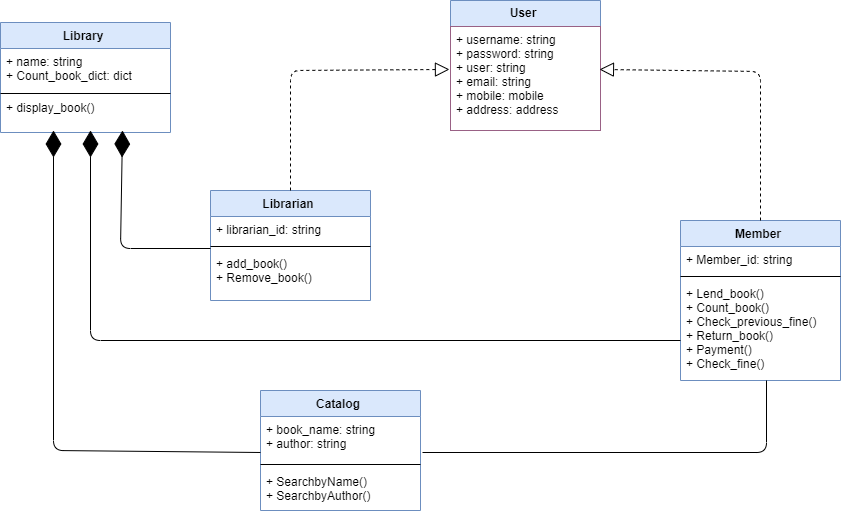

The diagram above was exported from draw.io. Its source (the exported page's mxGraphModel, read from the mxfile embedded in the PNG):
<mxGraphModel dx="3472" dy="1928" grid="1" gridSize="10" guides="1" tooltips="1" connect="1" arrows="1" fold="1" page="1" pageScale="1" pageWidth="1169" pageHeight="827" math="0" shadow="0">
  <root>
    <mxCell id="0" />
    <mxCell id="1" parent="0" />
    <mxCell id="RAve9mfYI5WJfp0h-TDh-1" value="Library" style="swimlane;fontStyle=1;align=center;verticalAlign=top;childLayout=stackLayout;horizontal=1;startSize=26;horizontalStack=0;resizeParent=1;resizeParentMax=0;resizeLast=0;collapsible=1;marginBottom=0;fillColor=#dae8fc;strokeColor=#6c8ebf;" vertex="1" parent="1">
      <mxGeometry x="170" y="162" width="170" height="110" as="geometry" />
    </mxCell>
    <mxCell id="RAve9mfYI5WJfp0h-TDh-2" value="+ name: string&#10;+ Count_book_dict: dict" style="text;strokeColor=none;fillColor=none;align=left;verticalAlign=top;spacingLeft=4;spacingRight=4;overflow=hidden;rotatable=0;points=[[0,0.5],[1,0.5]];portConstraint=eastwest;gradientColor=#ffd966;" vertex="1" parent="RAve9mfYI5WJfp0h-TDh-1">
      <mxGeometry y="26" width="170" height="44" as="geometry" />
    </mxCell>
    <mxCell id="RAve9mfYI5WJfp0h-TDh-3" value="" style="line;strokeWidth=1;fillColor=none;align=left;verticalAlign=middle;spacingTop=-1;spacingLeft=3;spacingRight=3;rotatable=0;labelPosition=right;points=[];portConstraint=eastwest;" vertex="1" parent="RAve9mfYI5WJfp0h-TDh-1">
      <mxGeometry y="70" width="170" height="2" as="geometry" />
    </mxCell>
    <mxCell id="RAve9mfYI5WJfp0h-TDh-4" value="+ display_book()" style="text;strokeColor=none;fillColor=none;align=left;verticalAlign=top;spacingLeft=4;spacingRight=4;overflow=hidden;rotatable=0;points=[[0,0.5],[1,0.5]];portConstraint=eastwest;" vertex="1" parent="RAve9mfYI5WJfp0h-TDh-1">
      <mxGeometry y="72" width="170" height="38" as="geometry" />
    </mxCell>
    <mxCell id="RAve9mfYI5WJfp0h-TDh-9" value="Librarian" style="swimlane;fontStyle=1;align=center;verticalAlign=top;childLayout=stackLayout;horizontal=1;startSize=26;horizontalStack=0;resizeParent=1;resizeParentMax=0;resizeLast=0;collapsible=1;marginBottom=0;fillColor=#dae8fc;strokeColor=#6c8ebf;" vertex="1" parent="1">
      <mxGeometry x="380" y="330" width="160" height="110" as="geometry" />
    </mxCell>
    <mxCell id="RAve9mfYI5WJfp0h-TDh-10" value="+ librarian_id: string" style="text;strokeColor=none;fillColor=none;align=left;verticalAlign=top;spacingLeft=4;spacingRight=4;overflow=hidden;rotatable=0;points=[[0,0.5],[1,0.5]];portConstraint=eastwest;" vertex="1" parent="RAve9mfYI5WJfp0h-TDh-9">
      <mxGeometry y="26" width="160" height="26" as="geometry" />
    </mxCell>
    <mxCell id="RAve9mfYI5WJfp0h-TDh-11" value="" style="line;strokeWidth=1;fillColor=none;align=left;verticalAlign=middle;spacingTop=-1;spacingLeft=3;spacingRight=3;rotatable=0;labelPosition=right;points=[];portConstraint=eastwest;" vertex="1" parent="RAve9mfYI5WJfp0h-TDh-9">
      <mxGeometry y="52" width="160" height="8" as="geometry" />
    </mxCell>
    <mxCell id="RAve9mfYI5WJfp0h-TDh-12" value="+ add_book()&#10;+ Remove_book()" style="text;strokeColor=none;fillColor=none;align=left;verticalAlign=top;spacingLeft=4;spacingRight=4;overflow=hidden;rotatable=0;points=[[0,0.5],[1,0.5]];portConstraint=eastwest;" vertex="1" parent="RAve9mfYI5WJfp0h-TDh-9">
      <mxGeometry y="60" width="160" height="50" as="geometry" />
    </mxCell>
    <mxCell id="RAve9mfYI5WJfp0h-TDh-13" value="Member" style="swimlane;fontStyle=1;align=center;verticalAlign=top;childLayout=stackLayout;horizontal=1;startSize=26;horizontalStack=0;resizeParent=1;resizeParentMax=0;resizeLast=0;collapsible=1;marginBottom=0;fillColor=#dae8fc;strokeColor=#6c8ebf;" vertex="1" parent="1">
      <mxGeometry x="850" y="360" width="160" height="160" as="geometry" />
    </mxCell>
    <mxCell id="RAve9mfYI5WJfp0h-TDh-14" value="+ Member_id: string" style="text;strokeColor=none;fillColor=none;align=left;verticalAlign=top;spacingLeft=4;spacingRight=4;overflow=hidden;rotatable=0;points=[[0,0.5],[1,0.5]];portConstraint=eastwest;" vertex="1" parent="RAve9mfYI5WJfp0h-TDh-13">
      <mxGeometry y="26" width="160" height="26" as="geometry" />
    </mxCell>
    <mxCell id="RAve9mfYI5WJfp0h-TDh-15" value="" style="line;strokeWidth=1;fillColor=none;align=left;verticalAlign=middle;spacingTop=-1;spacingLeft=3;spacingRight=3;rotatable=0;labelPosition=right;points=[];portConstraint=eastwest;" vertex="1" parent="RAve9mfYI5WJfp0h-TDh-13">
      <mxGeometry y="52" width="160" height="8" as="geometry" />
    </mxCell>
    <mxCell id="RAve9mfYI5WJfp0h-TDh-16" value="+ Lend_book()&#10;+ Count_book()&#10;+ Check_previous_fine()&#10;+ Return_book()&#10;+ Payment()&#10;+ Check_fine()" style="text;strokeColor=none;fillColor=none;align=left;verticalAlign=top;spacingLeft=4;spacingRight=4;overflow=hidden;rotatable=0;points=[[0,0.5],[1,0.5]];portConstraint=eastwest;" vertex="1" parent="RAve9mfYI5WJfp0h-TDh-13">
      <mxGeometry y="60" width="160" height="100" as="geometry" />
    </mxCell>
    <mxCell id="RAve9mfYI5WJfp0h-TDh-17" value="Catalog" style="swimlane;fontStyle=1;align=center;verticalAlign=top;childLayout=stackLayout;horizontal=1;startSize=26;horizontalStack=0;resizeParent=1;resizeParentMax=0;resizeLast=0;collapsible=1;marginBottom=0;fillColor=#dae8fc;strokeColor=#6c8ebf;" vertex="1" parent="1">
      <mxGeometry x="430" y="530" width="160" height="120" as="geometry" />
    </mxCell>
    <mxCell id="RAve9mfYI5WJfp0h-TDh-18" value="+ book_name: string&#10;+ author: string" style="text;strokeColor=none;fillColor=none;align=left;verticalAlign=top;spacingLeft=4;spacingRight=4;overflow=hidden;rotatable=0;points=[[0,0.5],[1,0.5]];portConstraint=eastwest;" vertex="1" parent="RAve9mfYI5WJfp0h-TDh-17">
      <mxGeometry y="26" width="160" height="44" as="geometry" />
    </mxCell>
    <mxCell id="RAve9mfYI5WJfp0h-TDh-19" value="" style="line;strokeWidth=1;fillColor=none;align=left;verticalAlign=middle;spacingTop=-1;spacingLeft=3;spacingRight=3;rotatable=0;labelPosition=right;points=[];portConstraint=eastwest;" vertex="1" parent="RAve9mfYI5WJfp0h-TDh-17">
      <mxGeometry y="70" width="160" height="8" as="geometry" />
    </mxCell>
    <mxCell id="RAve9mfYI5WJfp0h-TDh-20" value="+ SearchbyName()&#10;+ SearchbyAuthor()" style="text;strokeColor=none;fillColor=none;align=left;verticalAlign=top;spacingLeft=4;spacingRight=4;overflow=hidden;rotatable=0;points=[[0,0.5],[1,0.5]];portConstraint=eastwest;" vertex="1" parent="RAve9mfYI5WJfp0h-TDh-17">
      <mxGeometry y="78" width="160" height="42" as="geometry" />
    </mxCell>
    <mxCell id="RAve9mfYI5WJfp0h-TDh-21" value="User" style="swimlane;fontStyle=1;childLayout=stackLayout;horizontal=1;startSize=26;fillColor=#dae8fc;horizontalStack=0;resizeParent=1;resizeParentMax=0;resizeLast=0;collapsible=1;marginBottom=0;strokeColor=#6c8ebf;" vertex="1" parent="1">
      <mxGeometry x="620" y="140" width="150" height="130" as="geometry" />
    </mxCell>
    <mxCell id="RAve9mfYI5WJfp0h-TDh-22" value="+ username: string&#10;+ password: string&#10;+ user: string&#10;+ email: string&#10;+ mobile: mobile&#10;+ address: address" style="text;strokeColor=#996185;fillColor=none;align=left;verticalAlign=top;spacingLeft=4;spacingRight=4;overflow=hidden;rotatable=0;points=[[0,0.5],[1,0.5]];portConstraint=eastwest;gradientColor=none;" vertex="1" parent="RAve9mfYI5WJfp0h-TDh-21">
      <mxGeometry y="26" width="150" height="104" as="geometry" />
    </mxCell>
    <mxCell id="RAve9mfYI5WJfp0h-TDh-25" value="" style="endArrow=block;dashed=1;endFill=0;endSize=12;html=1;exitX=0.5;exitY=0;exitDx=0;exitDy=0;entryX=-0.007;entryY=0.413;entryDx=0;entryDy=0;entryPerimeter=0;" edge="1" parent="1" source="RAve9mfYI5WJfp0h-TDh-9" target="RAve9mfYI5WJfp0h-TDh-22">
      <mxGeometry width="160" relative="1" as="geometry">
        <mxPoint x="560" y="360" as="sourcePoint" />
        <mxPoint x="720" y="360" as="targetPoint" />
        <Array as="points">
          <mxPoint x="460" y="210" />
        </Array>
      </mxGeometry>
    </mxCell>
    <mxCell id="RAve9mfYI5WJfp0h-TDh-26" value="" style="endArrow=block;dashed=1;endFill=0;endSize=12;html=1;exitX=0.5;exitY=0;exitDx=0;exitDy=0;entryX=0.993;entryY=0.413;entryDx=0;entryDy=0;entryPerimeter=0;" edge="1" parent="1" source="RAve9mfYI5WJfp0h-TDh-13" target="RAve9mfYI5WJfp0h-TDh-22">
      <mxGeometry width="160" relative="1" as="geometry">
        <mxPoint x="830" y="260" as="sourcePoint" />
        <mxPoint x="790" y="211" as="targetPoint" />
        <Array as="points">
          <mxPoint x="930" y="211" />
        </Array>
      </mxGeometry>
    </mxCell>
    <mxCell id="RAve9mfYI5WJfp0h-TDh-27" value="" style="endArrow=diamondThin;endFill=1;endSize=24;html=1;exitX=0;exitY=0.818;exitDx=0;exitDy=0;exitPerimeter=0;" edge="1" parent="1" source="RAve9mfYI5WJfp0h-TDh-18">
      <mxGeometry width="160" relative="1" as="geometry">
        <mxPoint x="240" y="600" as="sourcePoint" />
        <mxPoint x="223" y="270" as="targetPoint" />
        <Array as="points">
          <mxPoint x="223" y="590" />
        </Array>
      </mxGeometry>
    </mxCell>
    <mxCell id="RAve9mfYI5WJfp0h-TDh-28" value="" style="endArrow=none;html=1;edgeStyle=orthogonalEdgeStyle;" edge="1" parent="1">
      <mxGeometry relative="1" as="geometry">
        <mxPoint x="937" y="520" as="sourcePoint" />
        <mxPoint x="590" y="593" as="targetPoint" />
        <Array as="points">
          <mxPoint x="937" y="593" />
        </Array>
      </mxGeometry>
    </mxCell>
    <mxCell id="RAve9mfYI5WJfp0h-TDh-31" value="" style="endArrow=diamondThin;endFill=1;endSize=24;html=1;" edge="1" parent="1">
      <mxGeometry width="160" relative="1" as="geometry">
        <mxPoint x="380" y="388" as="sourcePoint" />
        <mxPoint x="292" y="270" as="targetPoint" />
        <Array as="points">
          <mxPoint x="290" y="388" />
        </Array>
      </mxGeometry>
    </mxCell>
    <mxCell id="RAve9mfYI5WJfp0h-TDh-32" value="" style="endArrow=diamondThin;endFill=1;endSize=24;html=1;entryX=0.194;entryY=1.119;entryDx=0;entryDy=0;entryPerimeter=0;" edge="1" parent="1">
      <mxGeometry width="160" relative="1" as="geometry">
        <mxPoint x="850" y="480" as="sourcePoint" />
        <mxPoint x="260" y="269.99800000000005" as="targetPoint" />
        <Array as="points">
          <mxPoint x="260" y="480" />
        </Array>
      </mxGeometry>
    </mxCell>
  </root>
</mxGraphModel>